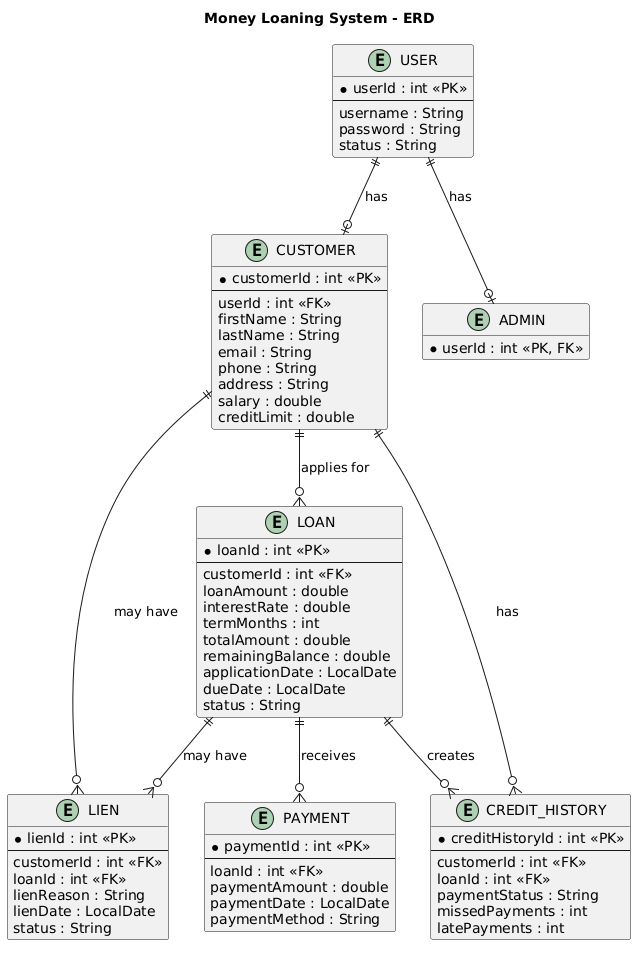

The diagram above was rendered by PlantUML. Its source (embedded in the PNG):
@startuml
title Money Loaning System - ERD

hide methods
hide stereotypes

entity "USER" as User {
    * userId : int <<PK>>
    --
    username : String
    password : String
    status : String
}

entity "CUSTOMER" as Customer {
    * customerId : int <<PK>>
    --
    userId : int <<FK>>
    firstName : String
    lastName : String
    email : String
    phone : String
    address : String
    salary : double
    creditLimit : double
}

entity "ADMIN" as Admin {
    * userId : int <<PK, FK>>
}

entity "LOAN" as Loan {
    * loanId : int <<PK>>
    --
    customerId : int <<FK>>
    loanAmount : double
    interestRate : double
    termMonths : int
    totalAmount : double
    remainingBalance : double
    applicationDate : LocalDate
    dueDate : LocalDate
    status : String
}

entity "PAYMENT" as Payment {
    * paymentId : int <<PK>>
    --
    loanId : int <<FK>>
    paymentAmount : double
    paymentDate : LocalDate
    paymentMethod : String
}

entity "CREDIT_HISTORY" as CreditHistory {
    * creditHistoryId : int <<PK>>
    --
    customerId : int <<FK>>
    loanId : int <<FK>>
    paymentStatus : String
    missedPayments : int
    latePayments : int
}

entity "LIEN" as Lien {
    * lienId : int <<PK>>
    --
    customerId : int <<FK>>
    loanId : int <<FK>>
    lienReason : String
    lienDate : LocalDate
    status : String
}


' =========================
' RELATIONSHIPS
' =========================

User ||--o| Customer : has
User ||--o| Admin : has

Customer ||--o{ Loan : applies for

Loan ||--o{ Payment : receives

Customer ||--o{ CreditHistory : has
Loan ||--o{ CreditHistory : creates

Customer ||--o{ Lien : may have
Loan ||--o{ Lien : may have
@enduml